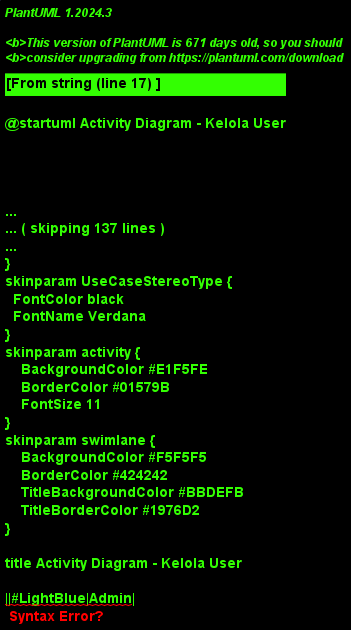

The diagram above was rendered by PlantUML. Its source (embedded in the PNG):
@startuml Activity Diagram - Kelola User
!theme plain
skinparam activity {
    BackgroundColor #E1F5FE
    BorderColor #01579B
    FontSize 11
}
skinparam swimlane {
    BackgroundColor #F5F5F5
    BorderColor #424242
    TitleBackgroundColor #BBDEFB
    TitleBorderColor #1976D2
}

title Activity Diagram - Kelola User

||#LightBlue|Admin|
start
:Masuk ke halaman kelola user;

||#LightGreen|Sistem|
:Validasi role admin;
:Query data user dari database;
:Load data lokasi dan relasi;
:Display daftar user;

||#LightBlue|Admin|
if (Aksi?) then (Tambah User)
    :Masuk ke form tambah user;
    :Input data user\n(nama, email, password);
    :Pilih role;
    :Input data tambahan\n(lokasi, kontak);
    :Submit form;
    
    ||#LightGreen|Sistem|
    :Validasi data user;
    :Check email unik;
    :Hash password;
    :Insert ke tabel users;
    :Success message;
    :Redirect ke daftar user;
else (Edit User)
    :Pilih user dari daftar;
    :Masuk ke form edit user;
    :Edit data user;
    :Edit password (jika perlu);
    :Submit form;
    
    ||#LightGreen|Sistem|
    :Validasi data user;
    :Check email unik (jika diubah);
    :Hash password baru (jika diubah);
    :Update data di tabel users;
    :Success message;
    :Redirect ke daftar user;
else (Hapus User)
    :Pilih user dari daftar;
    :Klik hapus user;
    :Konfirmasi penghapusan;
    
    ||#LightGreen|Sistem|
    :Check relasi user dengan data lain;
    if (Dapat dihapus?) then (Ya)
        :Delete dari tabel users;
        :Success message;
        :Redirect ke daftar user;
    else (Tidak)
        :Error: user memiliki relasi data;
        :Tampilkan pesan error;
    endif
else (Lihat Detail User)
    :Pilih user dari daftar;
    
    ||#LightGreen|Sistem|
    :Load data user lengkap;
    :Load data relasi (lokasi, penanaman, dll);
    :Display detail user;
endif

stop

@enduml